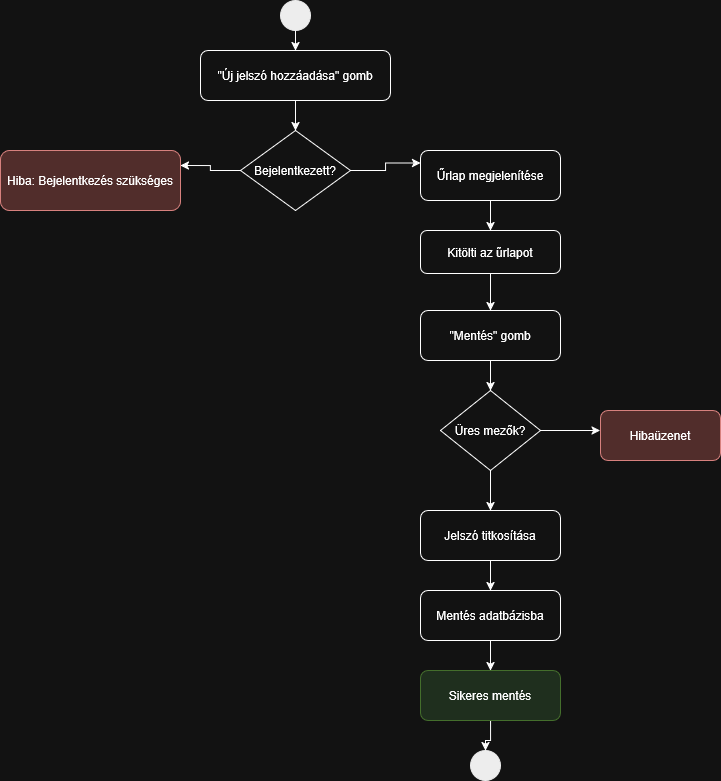

The diagram above was exported from draw.io. Its source (the exported page's mxGraphModel, read from the mxfile embedded in the PNG):
<mxGraphModel dx="1828" dy="968" grid="0" gridSize="10" guides="1" tooltips="1" connect="1" arrows="1" fold="1" page="0" pageScale="1" pageWidth="850" pageHeight="1100" math="0" shadow="0">
  <root>
    <mxCell id="0" />
    <mxCell id="1" parent="0" />
    <mxCell id="LKxugpfGcLnIaZ4L0JJs-9" style="edgeStyle=orthogonalEdgeStyle;rounded=0;html=1;exitX=0.5;exitY=0;entryX=0.5;entryY=1;" edge="1" parent="1">
      <mxGeometry relative="1" as="geometry" />
    </mxCell>
    <mxCell id="LKxugpfGcLnIaZ4L0JJs-10" style="edgeStyle=orthogonalEdgeStyle;rounded=0;html=1;dashed=1;endArrow=none;" edge="1" parent="1">
      <mxGeometry relative="1" as="geometry" />
    </mxCell>
    <mxCell id="LKxugpfGcLnIaZ4L0JJs-11" style="edgeStyle=orthogonalEdgeStyle;rounded=0;html=1;dashed=1;endArrow=none;" edge="1" parent="1">
      <mxGeometry relative="1" as="geometry" />
    </mxCell>
    <mxCell id="LKxugpfGcLnIaZ4L0JJs-12" style="edgeStyle=orthogonalEdgeStyle;rounded=0;html=1;dashed=1;endArrow=none;" edge="1" parent="1">
      <mxGeometry relative="1" as="geometry" />
    </mxCell>
    <mxCell id="LKxugpfGcLnIaZ4L0JJs-13" style="edgeStyle=orthogonalEdgeStyle;rounded=0;html=1;dashed=1;endArrow=none;" edge="1" parent="1">
      <mxGeometry relative="1" as="geometry" />
    </mxCell>
    <mxCell id="LKxugpfGcLnIaZ4L0JJs-14" style="edgeStyle=orthogonalEdgeStyle;rounded=0;html=1;dashed=1;endArrow=none;" edge="1" parent="1">
      <mxGeometry relative="1" as="geometry" />
    </mxCell>
    <mxCell id="LKxugpfGcLnIaZ4L0JJs-23" style="edgeStyle=orthogonalEdgeStyle;rounded=0;html=1;exitX=0.5;exitY=0;entryX=0.5;entryY=1;" edge="1" parent="1">
      <mxGeometry relative="1" as="geometry" />
    </mxCell>
    <mxCell id="LKxugpfGcLnIaZ4L0JJs-24" style="edgeStyle=orthogonalEdgeStyle;rounded=0;html=1;dashed=1;endArrow=none;" edge="1" parent="1">
      <mxGeometry relative="1" as="geometry" />
    </mxCell>
    <mxCell id="LKxugpfGcLnIaZ4L0JJs-25" style="edgeStyle=orthogonalEdgeStyle;rounded=0;html=1;dashed=1;endArrow=none;" edge="1" parent="1">
      <mxGeometry relative="1" as="geometry" />
    </mxCell>
    <mxCell id="LKxugpfGcLnIaZ4L0JJs-26" style="edgeStyle=orthogonalEdgeStyle;rounded=0;html=1;dashed=1;endArrow=none;" edge="1" parent="1">
      <mxGeometry relative="1" as="geometry" />
    </mxCell>
    <mxCell id="LKxugpfGcLnIaZ4L0JJs-27" style="edgeStyle=orthogonalEdgeStyle;rounded=0;html=1;dashed=1;endArrow=none;" edge="1" parent="1">
      <mxGeometry relative="1" as="geometry" />
    </mxCell>
    <mxCell id="LKxugpfGcLnIaZ4L0JJs-28" style="edgeStyle=orthogonalEdgeStyle;rounded=0;html=1;dashed=1;endArrow=none;" edge="1" parent="1">
      <mxGeometry relative="1" as="geometry" />
    </mxCell>
    <mxCell id="LKxugpfGcLnIaZ4L0JJs-45" style="edgeStyle=orthogonalEdgeStyle;rounded=0;orthogonalLoop=1;jettySize=auto;html=1;" edge="1" parent="1" source="LKxugpfGcLnIaZ4L0JJs-30" target="LKxugpfGcLnIaZ4L0JJs-31">
      <mxGeometry relative="1" as="geometry" />
    </mxCell>
    <mxCell id="LKxugpfGcLnIaZ4L0JJs-30" value="" style="shape=ellipse;fillColor=#000000;strokeColor=#000000;" vertex="1" parent="1">
      <mxGeometry x="380" y="50" width="30" height="30" as="geometry" />
    </mxCell>
    <mxCell id="LKxugpfGcLnIaZ4L0JJs-46" style="edgeStyle=orthogonalEdgeStyle;rounded=0;orthogonalLoop=1;jettySize=auto;html=1;" edge="1" parent="1" source="LKxugpfGcLnIaZ4L0JJs-31" target="LKxugpfGcLnIaZ4L0JJs-32">
      <mxGeometry relative="1" as="geometry" />
    </mxCell>
    <mxCell id="LKxugpfGcLnIaZ4L0JJs-31" value="&quot;Új jelszó hozzáadása&quot; gomb" style="rounded=1;whiteSpace=wrap;html=1;" vertex="1" parent="1">
      <mxGeometry x="300" y="100" width="190" height="50" as="geometry" />
    </mxCell>
    <mxCell id="LKxugpfGcLnIaZ4L0JJs-47" style="edgeStyle=orthogonalEdgeStyle;rounded=0;orthogonalLoop=1;jettySize=auto;html=1;entryX=1;entryY=0.25;entryDx=0;entryDy=0;" edge="1" parent="1" source="LKxugpfGcLnIaZ4L0JJs-32" target="LKxugpfGcLnIaZ4L0JJs-34">
      <mxGeometry relative="1" as="geometry" />
    </mxCell>
    <mxCell id="LKxugpfGcLnIaZ4L0JJs-48" style="edgeStyle=orthogonalEdgeStyle;rounded=0;orthogonalLoop=1;jettySize=auto;html=1;entryX=0;entryY=0.25;entryDx=0;entryDy=0;" edge="1" parent="1" source="LKxugpfGcLnIaZ4L0JJs-32" target="LKxugpfGcLnIaZ4L0JJs-33">
      <mxGeometry relative="1" as="geometry" />
    </mxCell>
    <mxCell id="LKxugpfGcLnIaZ4L0JJs-32" value="Bejelentkezett?" style="shape=rhombus;whiteSpace=wrap;html=1;" vertex="1" parent="1">
      <mxGeometry x="340" y="180" width="110" height="80" as="geometry" />
    </mxCell>
    <mxCell id="LKxugpfGcLnIaZ4L0JJs-49" style="edgeStyle=orthogonalEdgeStyle;rounded=0;orthogonalLoop=1;jettySize=auto;html=1;" edge="1" parent="1" source="LKxugpfGcLnIaZ4L0JJs-33" target="LKxugpfGcLnIaZ4L0JJs-35">
      <mxGeometry relative="1" as="geometry" />
    </mxCell>
    <mxCell id="LKxugpfGcLnIaZ4L0JJs-33" value="Űrlap megjelenítése" style="rounded=1;whiteSpace=wrap;html=1;" vertex="1" parent="1">
      <mxGeometry x="520" y="200" width="140" height="50" as="geometry" />
    </mxCell>
    <mxCell id="LKxugpfGcLnIaZ4L0JJs-34" value="Hiba: Bejelentkezés szükséges" style="rounded=1;whiteSpace=wrap;html=1;fillColor=#f8cecc;strokeColor=#b85450;" vertex="1" parent="1">
      <mxGeometry x="100" y="200" width="180" height="60" as="geometry" />
    </mxCell>
    <mxCell id="LKxugpfGcLnIaZ4L0JJs-50" style="edgeStyle=orthogonalEdgeStyle;rounded=0;orthogonalLoop=1;jettySize=auto;html=1;entryX=0.5;entryY=0;entryDx=0;entryDy=0;" edge="1" parent="1" source="LKxugpfGcLnIaZ4L0JJs-35" target="LKxugpfGcLnIaZ4L0JJs-36">
      <mxGeometry relative="1" as="geometry" />
    </mxCell>
    <mxCell id="LKxugpfGcLnIaZ4L0JJs-35" value="Kitölti az űrlapot" style="rounded=1;whiteSpace=wrap;html=1;" vertex="1" parent="1">
      <mxGeometry x="520" y="280" width="140" height="43" as="geometry" />
    </mxCell>
    <mxCell id="LKxugpfGcLnIaZ4L0JJs-51" style="edgeStyle=orthogonalEdgeStyle;rounded=0;orthogonalLoop=1;jettySize=auto;html=1;entryX=0.5;entryY=0;entryDx=0;entryDy=0;" edge="1" parent="1" source="LKxugpfGcLnIaZ4L0JJs-36" target="LKxugpfGcLnIaZ4L0JJs-37">
      <mxGeometry relative="1" as="geometry" />
    </mxCell>
    <mxCell id="LKxugpfGcLnIaZ4L0JJs-36" value="&quot;Mentés&quot; gomb" style="rounded=1;whiteSpace=wrap;html=1;" vertex="1" parent="1">
      <mxGeometry x="520" y="360" width="140" height="50" as="geometry" />
    </mxCell>
    <mxCell id="LKxugpfGcLnIaZ4L0JJs-53" style="edgeStyle=orthogonalEdgeStyle;rounded=0;orthogonalLoop=1;jettySize=auto;html=1;entryX=0.5;entryY=0;entryDx=0;entryDy=0;" edge="1" parent="1" source="LKxugpfGcLnIaZ4L0JJs-37" target="LKxugpfGcLnIaZ4L0JJs-39">
      <mxGeometry relative="1" as="geometry" />
    </mxCell>
    <mxCell id="LKxugpfGcLnIaZ4L0JJs-37" value="Üres mezők?" style="shape=rhombus;whiteSpace=wrap;html=1;" vertex="1" parent="1">
      <mxGeometry x="540" y="440" width="100" height="80" as="geometry" />
    </mxCell>
    <mxCell id="LKxugpfGcLnIaZ4L0JJs-38" value="Hibaüzenet" style="rounded=1;whiteSpace=wrap;html=1;fillColor=#f8cecc;strokeColor=#b85450;" vertex="1" parent="1">
      <mxGeometry x="700" y="460" width="120" height="50" as="geometry" />
    </mxCell>
    <mxCell id="LKxugpfGcLnIaZ4L0JJs-54" style="edgeStyle=orthogonalEdgeStyle;rounded=0;orthogonalLoop=1;jettySize=auto;html=1;entryX=0.5;entryY=0;entryDx=0;entryDy=0;" edge="1" parent="1" source="LKxugpfGcLnIaZ4L0JJs-39" target="LKxugpfGcLnIaZ4L0JJs-40">
      <mxGeometry relative="1" as="geometry" />
    </mxCell>
    <mxCell id="LKxugpfGcLnIaZ4L0JJs-39" value="Jelszó titkosítása" style="rounded=1;whiteSpace=wrap;html=1;" vertex="1" parent="1">
      <mxGeometry x="520" y="560" width="140" height="50" as="geometry" />
    </mxCell>
    <mxCell id="LKxugpfGcLnIaZ4L0JJs-55" style="edgeStyle=orthogonalEdgeStyle;rounded=0;orthogonalLoop=1;jettySize=auto;html=1;" edge="1" parent="1" source="LKxugpfGcLnIaZ4L0JJs-40" target="LKxugpfGcLnIaZ4L0JJs-41">
      <mxGeometry relative="1" as="geometry" />
    </mxCell>
    <mxCell id="LKxugpfGcLnIaZ4L0JJs-40" value="&lt;div&gt;Mentés adatbázisba&lt;/div&gt;" style="rounded=1;whiteSpace=wrap;html=1;" vertex="1" parent="1">
      <mxGeometry x="520" y="640" width="140" height="50" as="geometry" />
    </mxCell>
    <mxCell id="LKxugpfGcLnIaZ4L0JJs-56" style="edgeStyle=orthogonalEdgeStyle;rounded=0;orthogonalLoop=1;jettySize=auto;html=1;" edge="1" parent="1" source="LKxugpfGcLnIaZ4L0JJs-41" target="LKxugpfGcLnIaZ4L0JJs-42">
      <mxGeometry relative="1" as="geometry" />
    </mxCell>
    <mxCell id="LKxugpfGcLnIaZ4L0JJs-41" value="Sikeres mentés" style="rounded=1;whiteSpace=wrap;html=1;fillColor=#d5e8d4;strokeColor=#82b366;" vertex="1" parent="1">
      <mxGeometry x="520" y="720" width="140" height="50" as="geometry" />
    </mxCell>
    <mxCell id="LKxugpfGcLnIaZ4L0JJs-42" value="" style="shape=ellipse;fillColor=#000000;strokeColor=#000000;" vertex="1" parent="1">
      <mxGeometry x="570" y="800" width="30" height="30" as="geometry" />
    </mxCell>
    <mxCell id="LKxugpfGcLnIaZ4L0JJs-43" style="endArrow=classic;html=1;" edge="1" parent="1">
      <mxGeometry x="395" y="80" height="20" relative="1" as="geometry">
        <mxPoint x="395" y="100" as="sourcePoint" />
        <mxPoint x="395" y="100" as="targetPoint" />
      </mxGeometry>
    </mxCell>
    <mxCell id="LKxugpfGcLnIaZ4L0JJs-52" style="edgeStyle=orthogonalEdgeStyle;rounded=0;orthogonalLoop=1;jettySize=auto;html=1;entryX=-0.003;entryY=0.4;entryDx=0;entryDy=0;entryPerimeter=0;" edge="1" parent="1" source="LKxugpfGcLnIaZ4L0JJs-37" target="LKxugpfGcLnIaZ4L0JJs-38">
      <mxGeometry relative="1" as="geometry" />
    </mxCell>
  </root>
</mxGraphModel>